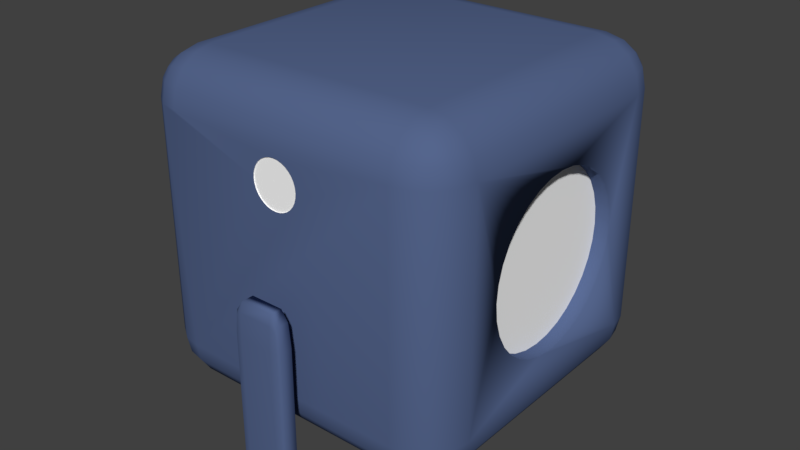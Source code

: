 # Source: Player.blend  (saved by Blender 2.79.0; exported with 4.5.12 LTS)
import bpy
from mathutils import Matrix  # noqa: F401  (used for matrix-valued properties, if any)

bpy.ops.wm.read_factory_settings(use_empty=True)
scene = bpy.context.scene
scene.name = 'Scene'

# ---- collections
col_collection_1 = bpy.data.collections.new('Collection 1'); scene.collection.children.link(col_collection_1)

# ---- materials (node trees are filled in below, after node groups)
mat_eye_material = bpy.data.materials.new('Eye_Material')
mat_eye_material.alpha_threshold = 0.0
mat_eye_material.use_transparent_shadow = False
mat_eye_material.diffuse_color = (1.0, 1.0, 1.0, 1.0)
mat_eye_material.roughness = 0.5
mat_body_material = bpy.data.materials.new('Body_Material')
mat_body_material.alpha_threshold = 0.0
mat_body_material.use_transparent_shadow = False
mat_body_material.diffuse_color = (0.09119, 0.132, 0.2668, 1.0)
mat_body_material.roughness = 0.5
mat_propulsor_material = bpy.data.materials.new('Propulsor_Material')
mat_propulsor_material.alpha_threshold = 0.0
mat_propulsor_material.use_transparent_shadow = False
mat_propulsor_material.diffuse_color = (0.05222, 0.05222, 0.05222, 1.0)
mat_propulsor_material.roughness = 0.5
mat_body_material_002 = bpy.data.materials.new('Body_Material.002')
mat_body_material_002.alpha_threshold = 0.0
mat_body_material_002.use_transparent_shadow = False
mat_body_material_002.diffuse_color = (0.09119, 0.132, 0.2668, 1.0)
mat_body_material_002.roughness = 0.5
mat_body_material_001 = bpy.data.materials.new('Body_Material.001')
mat_body_material_001.alpha_threshold = 0.0
mat_body_material_001.use_transparent_shadow = False
mat_body_material_001.diffuse_color = (0.09119, 0.132, 0.2668, 1.0)
mat_body_material_001.roughness = 0.5

# ---- material node trees

# ---- world
world_world = bpy.data.worlds.new('World'); scene.world = world_world
world_world.color = (0.05088, 0.05088, 0.05088)
world_world.use_sun_shadow = False
world_world.sun_shadow_jitter_overblur = 0.0
world_world.cycles.sampling_method = 'MANUAL'

# ---- meshes
me_body_005 = bpy.data.meshes.new('Body.005')
me_body_005.from_pydata([(-2.653e-09, 0.0, 0.1427), (-0.02784, 0.0, 0.14), (-0.05462, 0.0, 0.1319), (-0.07929, 0.0, 0.1187), (-0.1009, 0.0, 0.1009), (-0.1187, 0.0, 0.07929), (-0.1319, 0.0, 0.05462), (-0.14, 0.0, 0.02784), (-0.1427, 0.0, 0.0), (-0.14, 0.0, -0.02784), (-0.1319, 0.0, -0.05462), (-0.1187, 0.0, -0.07929), (-0.1009, 0.0, -0.1009), (-0.07929, 0.0, -0.1187), (-0.05462, 0.0, -0.1319), (-0.02784, 0.0, -0.14), (4.385e-08, 0.0, -0.1427), (0.02784, 0.0, -0.14), (0.05462, 0.0, -0.1319), (0.07929, 0.0, -0.1187), (0.1009, 0.0, -0.1009), (0.1187, 0.0, -0.07929), (0.1319, 0.0, -0.05462), (0.14, 0.0, -0.02784), (0.1427, 0.0, 1.192e-07), (0.14, 0.0, 0.02784), (0.1319, 0.0, 0.05462), (0.1187, 0.0, 0.07929), (0.1009, 0.0, 0.1009), (0.07929, 0.0, 0.1187), (0.05462, 0.0, 0.1319), (0.02784, 0.0, 0.14)], [], [(1, 2, 3, 4, 5, 6, 7, 8, 9, 10, 11, 12, 13, 14, 15, 16, 17, 18, 19, 20, 21, 22, 23, 24, 25, 26, 27, 28, 29, 30, 31, 0)])
_uv = me_body_005.uv_layers.new(name='UVMap')
_uv.uv.foreach_set('vector', [0.0, 0.0, 0.0, 0.0, 0.0, 0.0, 0.0, 0.0, 0.0, 0.0, 0.0, 0.0, 0.0, 0.0, 0.0, 0.0, 0.0, 0.0, 0.0, 0.0, 0.0, 0.0, 0.0, 0.0, 0.0, 0.0, 0.0, 0.0, 0.0, 0.0, 0.0, 0.0, 0.0, 0.0, 0.0, 0.0, 0.0, 0.0, 0.0, 0.0, 0.0, 0.0, 0.0, 0.0, 0.0, 0.0, 0.0, 0.0, 0.0, 0.0, 0.0, 0.0, 0.0, 0.0, 0.0, 0.0, 0.0, 0.0, 0.0, 0.0, 0.0, 0.0, 0.0, 0.0])
me_body_005.materials.append(mat_eye_material)
me_body_005.use_remesh_preserve_volume = False
me_body_005.use_remesh_preserve_attributes = False
me_body_005.use_mirror_vertex_groups = False
me_body_005.update()
me_body = bpy.data.meshes.new('Body')
me_body.from_pydata([(0.9138, 0.5261, -3.972e-08), (0.9138, 0.516, -0.1026), (0.9138, 0.486, -0.2013), (0.9138, 0.4374, -0.2923), (0.9138, 0.372, -0.372), (0.9138, 0.2923, -0.4374), (0.9138, 0.2013, -0.486), (0.9138, 0.1026, -0.516), (0.9138, 3.972e-08, -0.5261), (0.9138, -0.1026, -0.516), (0.9138, -0.2013, -0.486), (0.9138, -0.2923, -0.4374), (0.9138, -0.372, -0.372), (0.9138, -0.4374, -0.2923), (0.9138, -0.486, -0.2013), (0.9138, -0.516, -0.1026), (0.9138, -0.5261, 1.317e-07), (0.9138, -0.516, 0.1026), (0.9138, -0.486, 0.2013), (0.9138, -0.4374, 0.2923), (0.9138, -0.372, 0.372), (0.9138, -0.2923, 0.4374), (0.9138, -0.2013, 0.486), (0.9138, -0.1026, 0.516), (0.9138, 5.08e-07, 0.5261), (0.9138, 0.1026, 0.516), (0.9138, 0.2013, 0.486), (0.9138, 0.2923, 0.4374), (0.9138, 0.372, 0.372), (0.9138, 0.4374, 0.2923), (0.9138, 0.486, 0.2013), (0.9138, 0.516, 0.1026), (-0.715, -0.715, -1.0), (-0.715, -1.0, -0.715), (-1.109, -0.597, -0.597), (-0.715, -0.8241, -0.9783), (-0.715, -0.9165, -0.9165), (-0.8241, -0.715, -0.9783), (-0.8268, -0.8268, -0.9521), (-0.8211, -0.902, -0.902), (-0.8795, -0.8795, -0.8795), (-0.8241, -0.9783, -0.715), (-0.9165, -0.9165, -0.715), (-0.715, -0.9783, -0.8241), (-0.8268, -0.9521, -0.8268), (-0.902, -0.902, -0.8211), (-0.9783, -0.715, -0.8241), (-0.9165, -0.715, -0.9165), (-0.9783, -0.8241, -0.715), (-0.9521, -0.8268, -0.8268), (-0.902, -0.8211, -0.902), (-0.715, -1.0, 0.715), (-0.715, -0.715, 1.0), (-1.109, -0.597, 0.597), (-0.715, -0.9783, 0.8241), (-0.715, -0.9165, 0.9165), (-0.8241, -0.9783, 0.715), (-0.8268, -0.9521, 0.8268), (-0.8211, -0.902, 0.902), (-0.8795, -0.8795, 0.8795), (-0.8241, -0.715, 0.9783), (-0.9165, -0.715, 0.9165), (-0.715, -0.8241, 0.9783), (-0.8268, -0.8268, 0.9521), (-0.902, -0.8211, 0.902), (-0.9783, -0.8241, 0.715), (-0.9165, -0.9165, 0.715), (-0.9783, -0.715, 0.8241), (-0.9521, -0.8268, 0.8268), (-0.902, -0.902, 0.8211), (-0.715, 0.715, -1.0), (-1.109, 0.597, -0.597), (-0.715, 1.0, -0.715), (-0.8241, 0.715, -0.9783), (-0.9165, 0.715, -0.9165), (-0.715, 0.8241, -0.9783), (-0.8268, 0.8268, -0.9521), (-0.902, 0.8211, -0.902), (-0.8795, 0.8795, -0.8795), (-0.9783, 0.8241, -0.715), (-0.9165, 0.9165, -0.715), (-0.9783, 0.715, -0.8241), (-0.9521, 0.8268, -0.8268), (-0.902, 0.902, -0.8211), (-0.715, 0.9783, -0.8241), (-0.715, 0.9165, -0.9165), (-0.8241, 0.9783, -0.715), (-0.8268, 0.9521, -0.8268), (-0.8211, 0.902, -0.902), (-0.715, 0.715, 1.0), (-0.715, 1.0, 0.715), (-1.109, 0.597, 0.597), (-0.715, 0.8241, 0.9783), (-0.715, 0.9165, 0.9165), (-0.8241, 0.715, 0.9783), (-0.8268, 0.8268, 0.9521), (-0.8211, 0.902, 0.902), (-0.8795, 0.8795, 0.8795), (-0.8241, 0.9783, 0.715), (-0.9165, 0.9165, 0.715), (-0.715, 0.9783, 0.8241), (-0.8268, 0.9521, 0.8268), (-0.902, 0.902, 0.8211), (-0.9783, 0.715, 0.8241), (-0.9165, 0.715, 0.9165), (-0.9783, 0.8241, 0.715), (-0.9521, 0.8268, 0.8268), (-0.902, 0.8211, 0.902), (0.715, -0.715, -1.0), (1.0, -0.715, -0.715), (0.715, -1.0, -0.715), (0.8241, -0.715, -0.9783), (0.9165, -0.715, -0.9165), (0.715, -0.8241, -0.9783), (0.8268, -0.8268, -0.9521), (0.902, -0.8211, -0.902), (0.8795, -0.8795, -0.8795), (0.9783, -0.8241, -0.715), (0.9165, -0.9165, -0.715), (0.9783, -0.715, -0.8241), (0.9521, -0.8268, -0.8268), (0.902, -0.902, -0.8211), (0.715, -0.9783, -0.8241), (0.715, -0.9165, -0.9165), (0.8241, -0.9783, -0.715), (0.8268, -0.9521, -0.8268), (0.8211, -0.902, -0.902), (0.715, -0.715, 1.0), (0.715, -1.0, 0.715), (1.0, -0.715, 0.715), (0.715, -0.8241, 0.9783), (0.715, -0.9165, 0.9165), (0.8241, -0.715, 0.9783), (0.8268, -0.8268, 0.9521), (0.8211, -0.902, 0.902), (0.8795, -0.8795, 0.8795), (0.8241, -0.9783, 0.715), (0.9165, -0.9165, 0.715), (0.715, -0.9783, 0.8241), (0.8268, -0.9521, 0.8268), (0.902, -0.902, 0.8211), (0.9783, -0.715, 0.8241), (0.9165, -0.715, 0.9165), (0.9783, -0.8241, 0.715), (0.9521, -0.8268, 0.8268), (0.902, -0.8211, 0.902), (0.715, 0.715, -1.0), (0.715, 1.0, -0.715), (1.0, 0.715, -0.715), (0.715, 0.8241, -0.9783), (0.715, 0.9165, -0.9165), (0.8241, 0.715, -0.9783), (0.8268, 0.8268, -0.9521), (0.8211, 0.902, -0.902), (0.8795, 0.8795, -0.8795), (0.8241, 0.9783, -0.715), (0.9165, 0.9165, -0.715), (0.715, 0.9783, -0.8241), (0.8268, 0.9521, -0.8268), (0.902, 0.902, -0.8211), (0.9783, 0.715, -0.8241), (0.9165, 0.715, -0.9165), (0.9783, 0.8241, -0.715), (0.9521, 0.8268, -0.8268), (0.902, 0.8211, -0.902), (0.715, 0.715, 1.0), (1.0, 0.715, 0.715), (0.715, 1.0, 0.715), (0.8241, 0.715, 0.9783), (0.9165, 0.715, 0.9165), (0.715, 0.8241, 0.9783), (0.8268, 0.8268, 0.9521), (0.902, 0.8211, 0.902), (0.8795, 0.8795, 0.8795), (0.9783, 0.8241, 0.715), (0.9165, 0.9165, 0.715), (0.9783, 0.715, 0.8241), (0.9521, 0.8268, 0.8268), (0.902, 0.902, 0.8211), (0.715, 0.9783, 0.8241), (0.715, 0.9165, 0.9165), (0.8241, 0.9783, 0.715), (0.8268, 0.9521, 0.8268), (0.8211, 0.902, 0.902), (1.0, 0.1026, 0.516), (1.0, 5.08e-07, 0.5261), (1.0, -0.1026, 0.516), (1.0, -0.2013, 0.486), (1.0, 0.2013, 0.486), (1.0, 0.2923, 0.4374), (1.0, -0.2923, 0.4374), (1.0, 0.5261, -3.321e-08), (1.0, 0.516, 0.1026), (1.0, 0.486, 0.2013), (1.0, -0.516, -0.1026), (1.0, -0.486, -0.2013), (1.0, -0.486, 0.2013), (1.0, -0.4374, 0.2923), (1.0, -0.372, 0.372), (1.0, 0.4374, -0.2923), (1.0, 0.372, -0.372), (1.0, -0.516, 0.1026), (1.0, -0.372, -0.372), (1.0, 0.486, -0.2013), (1.0, 0.516, -0.1026), (1.0, 0.4374, 0.2923), (1.0, 0.372, 0.372), (1.0, -0.5261, 1.382e-07), (1.0, -0.4374, -0.2923), (1.0, 0.1026, -0.516), (1.0, 3.972e-08, -0.5261), (1.0, 0.2923, -0.4374), (1.0, -0.1026, -0.516), (1.0, -0.2013, -0.486), (1.0, -0.2923, -0.4374), (1.0, 0.2013, -0.486), (-0.3582, 0.3582, -1.122), (-0.3582, -0.3582, -1.122), (0.3582, 0.3582, -1.122), (0.3582, -0.3582, -1.122), (-7.792e-08, -1.0, 0.647), (0.02799, -1.0, 0.6442), (-0.02799, -1.0, 0.6442), (0.0549, -1.0, 0.636), (-0.0549, -1.0, 0.636), (-0.0797, -1.0, 0.6228), (-0.1014, -1.0, 0.605), (-0.1193, -1.0, 0.5832), (-0.1325, -1.0, 0.5584), (-0.1407, -1.0, 0.5315), (-0.1435, -1.0, 0.5035), (-0.1407, -1.0, 0.4755), (-0.1325, -1.0, 0.4486), (-0.1193, -1.0, 0.4238), (-0.1014, -1.0, 0.4021), (-0.0797, -1.0, 0.3842), (0.02799, -1.0, 0.3628), (-3.118e-08, -1.0, 0.3601), (-0.02799, -1.0, 0.3628), (-0.0549, -1.0, 0.371), (0.0797, -1.0, 0.6228), (0.0797, -1.0, 0.3842), (0.0549, -1.0, 0.371), (0.1014, -1.0, 0.605), (0.1193, -1.0, 0.5832), (0.1193, -1.0, 0.4238), (0.1014, -1.0, 0.4021), (0.1325, -1.0, 0.5584), (0.1407, -1.0, 0.5315), (0.1407, -1.0, 0.4755), (0.1325, -1.0, 0.4486), (0.1435, -1.0, 0.5035), (0.1427, 1.0, 0.5038), (0.14, 1.0, 0.5316), (0.14, 1.0, 0.4759), (0.1318, 1.0, 0.4492), (0.1187, 1.0, 0.4245), (0.1009, 1.0, 0.4029), (0.07928, 1.0, 0.3851), (0.05461, 1.0, 0.3719), (0.02784, 1.0, 0.3638), (3.892e-09, 1.0, 0.3611), (-0.07928, 1.0, 0.3851), (-0.05461, 1.0, 0.3719), (-0.02784, 1.0, 0.3638), (-0.1009, 1.0, 0.4029), (-0.1187, 1.0, 0.4245), (-0.1318, 1.0, 0.4492), (-0.1427, 1.0, 0.5038), (-0.14, 1.0, 0.5316), (-0.14, 1.0, 0.4759), (0.1318, 1.0, 0.5584), (0.1187, 1.0, 0.5831), (-0.1318, 1.0, 0.5584), (-0.1187, 1.0, 0.5831), (0.1009, 1.0, 0.6047), (0.07928, 1.0, 0.6224), (-0.1009, 1.0, 0.6047), (-0.07928, 1.0, 0.6224), (0.05461, 1.0, 0.6356), (-0.05461, 1.0, 0.6356), (-0.02784, 1.0, 0.6437), (0.02784, 1.0, 0.6437), (-4.261e-08, 1.0, 0.6465)], [], [(72, 90, 268, 270, 267, 266, 265, 262, 263, 264, 261, 260, 259, 258, 257, 256, 255, 254, 252, 167, 147), (0, 1, 204, 191), (1, 2, 203, 204), (2, 3, 199, 203), (3, 4, 200, 199), (4, 5, 211, 200), (5, 6, 215, 211), (6, 7, 209, 215), (7, 8, 210, 209), (8, 9, 212, 210), (9, 10, 213, 212), (10, 11, 214, 213), (11, 12, 202, 214), (12, 13, 208, 202), (13, 14, 195, 208), (14, 15, 194, 195), (15, 16, 207, 194), (16, 17, 201, 207), (17, 18, 196, 201), (18, 19, 197, 196), (19, 20, 198, 197), (20, 21, 190, 198), (21, 22, 187, 190), (22, 23, 186, 187), (23, 24, 185, 186), (24, 25, 184, 185), (25, 26, 188, 184), (26, 27, 189, 188), (27, 28, 206, 189), (28, 29, 205, 206), (29, 30, 193, 205), (30, 31, 192, 193), (31, 0, 191, 192), (148, 191, 204, 203, 199, 200, 211, 215, 209, 210, 212, 213, 214, 202, 208, 195, 194, 207, 129, 109), (165, 89, 52, 127), (34, 53, 91, 71), (32, 35, 38, 37), (35, 36, 39, 38), (37, 38, 50, 47), (38, 39, 40, 50), (33, 41, 44, 43), (41, 42, 45, 44), (43, 44, 39, 36), (44, 45, 40, 39), (34, 46, 49, 48), (46, 47, 50, 49), (48, 49, 45, 42), (49, 50, 40, 45), (51, 54, 57, 56), (54, 55, 58, 57), (56, 57, 69, 66), (57, 58, 59, 69), (52, 60, 63, 62), (60, 61, 64, 63), (62, 63, 58, 55), (63, 64, 59, 58), (53, 65, 68, 67), (65, 66, 69, 68), (67, 68, 64, 61), (68, 69, 59, 64), (70, 73, 76, 75), (73, 74, 77, 76), (75, 76, 88, 85), (76, 77, 78, 88), (71, 79, 82, 81), (79, 80, 83, 82), (81, 82, 77, 74), (82, 83, 78, 77), (72, 84, 87, 86), (84, 85, 88, 87), (86, 87, 83, 80), (87, 88, 78, 83), (89, 92, 95, 94), (92, 93, 96, 95), (94, 95, 107, 104), (95, 96, 97, 107), (90, 98, 101, 100), (98, 99, 102, 101), (100, 101, 96, 93), (101, 102, 97, 96), (91, 103, 106, 105), (103, 104, 107, 106), (105, 106, 102, 99), (106, 107, 97, 102), (108, 111, 114, 113), (111, 112, 115, 114), (113, 114, 126, 123), (114, 115, 116, 126), (109, 117, 120, 119), (117, 118, 121, 120), (119, 120, 115, 112), (120, 121, 116, 115), (110, 122, 125, 124), (122, 123, 126, 125), (124, 125, 121, 118), (125, 126, 116, 121), (127, 130, 133, 132), (130, 131, 134, 133), (132, 133, 145, 142), (133, 134, 135, 145), (128, 136, 139, 138), (136, 137, 140, 139), (138, 139, 134, 131), (139, 140, 135, 134), (129, 141, 144, 143), (141, 142, 145, 144), (143, 144, 140, 137), (144, 145, 135, 140), (146, 149, 152, 151), (149, 150, 153, 152), (151, 152, 164, 161), (152, 153, 154, 164), (147, 155, 158, 157), (155, 156, 159, 158), (157, 158, 153, 150), (158, 159, 154, 153), (148, 160, 163, 162), (160, 161, 164, 163), (162, 163, 159, 156), (163, 164, 154, 159), (165, 168, 171, 170), (168, 169, 172, 171), (170, 171, 183, 180), (171, 172, 173, 183), (166, 174, 177, 176), (174, 175, 178, 177), (176, 177, 172, 169), (177, 178, 173, 172), (167, 179, 182, 181), (179, 180, 183, 182), (181, 182, 178, 175), (182, 183, 173, 178), (70, 32, 37, 73), (73, 37, 47, 74), (74, 47, 46, 81), (81, 46, 34, 71), (41, 56, 66, 42), (42, 66, 65, 48), (48, 65, 53, 34), (52, 89, 94, 60), (60, 94, 104, 61), (61, 104, 103, 67), (67, 103, 91, 53), (90, 72, 86, 98), (98, 86, 80, 99), (99, 80, 79, 105), (105, 79, 71, 91), (146, 70, 75, 149), (149, 75, 85, 150), (150, 85, 84, 157), (157, 84, 72, 147), (89, 165, 170, 92), (92, 170, 180, 93), (93, 180, 179, 100), (100, 179, 167, 90), (166, 148, 162, 174), (174, 162, 156, 175), (175, 156, 155, 181), (181, 155, 147, 167), (108, 146, 151, 111), (111, 151, 161, 112), (112, 161, 160, 119), (119, 160, 148, 109), (165, 127, 132, 168), (168, 132, 142, 169), (169, 142, 141, 176), (176, 141, 129, 166), (128, 110, 124, 136), (136, 124, 118, 137), (137, 118, 117, 143), (143, 117, 109, 129), (32, 108, 113, 35), (35, 113, 123, 36), (36, 123, 122, 43), (43, 122, 110, 33), (127, 52, 62, 130), (130, 62, 55, 131), (131, 55, 54, 138), (138, 54, 51, 128), (108, 32, 217, 219), (129, 207, 201, 196, 197, 198, 190, 187, 186, 185, 184, 188, 189, 206, 205, 193, 192, 191, 148, 166), (146, 108, 219, 218), (32, 70, 216, 217), (70, 146, 218, 216), (51, 230, 229, 228, 227, 226, 225, 224, 222, 220, 221, 223, 240, 243, 244, 247, 248, 251, 128), (51, 56, 41, 33, 110, 128, 251, 249, 250, 245, 246, 241, 242, 236, 237, 238, 239, 235, 234, 233, 232, 231, 230), (167, 252, 253, 271, 272, 275, 276, 279, 282, 283, 281, 280, 278, 277, 274, 273, 269, 268, 90)])
me_body.polygons.foreach_set('use_smooth', [True] * 187)
_uv = me_body.uv_layers.new(name='UVMap')
_uv.uv.foreach_set('vector', [0.2973, 0.2967, 0.03672, 0.2967, 0.07521, 0.1926, 0.08029, 0.1921, 0.08517, 0.1906, 0.08966, 0.1882, 0.0936, 0.185, 0.09684, 0.1811, 0.09924, 0.1766, 0.1007, 0.1717, 0.1012, 0.1667, 0.1007, 0.1616, 0.09924, 0.1567, 0.09684, 0.1522, 0.0936, 0.1483, 0.08966, 0.1451, 0.08517, 0.1427, 0.08029, 0.1412, 0.07521, 0.1407, 0.03672, 0.03665, 0.2973, 0.03665, 0.6995, 0.401, 0.6995, 0.4196, 0.6838, 0.4196, 0.6838, 0.401, 0.6995, 0.4196, 0.6995, 0.4376, 0.6838, 0.4376, 0.6838, 0.4196, 0.6995, 0.4376, 0.6995, 0.4541, 0.6838, 0.4541, 0.6838, 0.4376, 0.6995, 0.4541, 0.6995, 0.4686, 0.6838, 0.4686, 0.6838, 0.4541, 0.6838, 0.4686, 0.6838, 0.4831, 0.6681, 0.4831, 0.6681, 0.4686, 0.6838, 0.4831, 0.6838, 0.4997, 0.6681, 0.4997, 0.6681, 0.4831, 0.6838, 0.4997, 0.6838, 0.5176, 0.6681, 0.5176, 0.6681, 0.4997, 0.6838, 0.5176, 0.6838, 0.5363, 0.6681, 0.5363, 0.6681, 0.5176, 0.6838, 0.5363, 0.6838, 0.5549, 0.6681, 0.5549, 0.6681, 0.5363, 0.6838, 0.5549, 0.6838, 0.5729, 0.6681, 0.5729, 0.6681, 0.5549, 0.6838, 0.5729, 0.6838, 0.5894, 0.6681, 0.5894, 0.6681, 0.5729, 0.6838, 0.5894, 0.6838, 0.6039, 0.6681, 0.6039, 0.6681, 0.5894, 0.6838, 0.3333, 0.6838, 0.3478, 0.6681, 0.3478, 0.6681, 0.3333, 0.6838, 0.3478, 0.6838, 0.3644, 0.6681, 0.3644, 0.6681, 0.3478, 0.6838, 0.3644, 0.6838, 0.3823, 0.6681, 0.3823, 0.6681, 0.3644, 0.6838, 0.3823, 0.6838, 0.401, 0.6681, 0.401, 0.6681, 0.3823, 0.6838, 0.401, 0.6838, 0.4196, 0.6681, 0.4196, 0.6681, 0.401, 0.6838, 0.4196, 0.6838, 0.4376, 0.6681, 0.4376, 0.6681, 0.4196, 0.6838, 0.4376, 0.6838, 0.4541, 0.6681, 0.4541, 0.6681, 0.4376, 0.6838, 0.4541, 0.6838, 0.4686, 0.6681, 0.4686, 0.6681, 0.4541, 0.6995, 0.4686, 0.6995, 0.4844, 0.6838, 0.4844, 0.6838, 0.4686, 0.6995, 0.4844, 0.6995, 0.5018, 0.6838, 0.5018, 0.6838, 0.4844, 0.6995, 0.5018, 0.6995, 0.5202, 0.6838, 0.5202, 0.6838, 0.5018, 0.6995, 0.5202, 0.6995, 0.539, 0.6838, 0.539, 0.6838, 0.5202, 0.6995, 0.539, 0.6995, 0.5573, 0.6838, 0.5573, 0.6838, 0.539, 0.6995, 0.5573, 0.6995, 0.5746, 0.6838, 0.5746, 0.6838, 0.5573, 0.6995, 0.5746, 0.6995, 0.59, 0.6838, 0.59, 0.6838, 0.5746, 0.6995, 0.59, 0.6995, 0.6031, 0.6838, 0.6031, 0.6838, 0.59, 0.6995, 0.3333, 0.6995, 0.3478, 0.6838, 0.3478, 0.6838, 0.3333, 0.6995, 0.3478, 0.6995, 0.3644, 0.6838, 0.3644, 0.6838, 0.3478, 0.6995, 0.3644, 0.6995, 0.3823, 0.6838, 0.3823, 0.6838, 0.3644, 0.6995, 0.3823, 0.6995, 0.401, 0.6838, 0.401, 0.6838, 0.3823, 0.6314, 0.03665, 0.5969, 0.1667, 0.5951, 0.148, 0.5896, 0.1301, 0.5808, 0.1135, 0.5689, 0.09902, 0.5543, 0.08712, 0.5377, 0.07828, 0.5198, 0.07284, 0.5011, 0.071, 0.4824, 0.07284, 0.4644, 0.07828, 0.4478, 0.08712, 0.4333, 0.09902, 0.4213, 0.1135, 0.4125, 0.1301, 0.407, 0.148, 0.4052, 0.1667, 0.3708, 0.2967, 0.3708, 0.03665, 0.3708, 0.63, 0.3708, 0.37, 0.6314, 0.37, 0.6314, 0.63, 0.2758, 0.3914, 0.2758, 0.6086, 0.05823, 0.6086, 0.05823, 0.3914, 0.9652, 0.2967, 0.9845, 0.2967, 0.9845, 0.317, 0.9648, 0.3165, 0.9845, 0.2967, 1.0, 0.2967, 0.9971, 0.316, 0.9845, 0.317, 0.9648, 0.3165, 0.9845, 0.317, 0.9824, 0.3307, 0.9635, 0.3333, 0.9845, 0.317, 0.9971, 0.316, 0.9925, 0.3266, 0.9824, 0.3307, 0.2973, 0.7033, 0.2973, 0.6835, 0.3177, 0.683, 0.3172, 0.7033, 0.2973, 0.6835, 0.2973, 0.6667, 0.3167, 0.6693, 0.3177, 0.683, 0.3172, 0.7033, 0.3177, 0.683, 0.3314, 0.684, 0.334, 0.7033, 0.3177, 0.683, 0.3167, 0.6693, 0.3273, 0.6734, 0.3314, 0.684, 0.2758, 0.3914, 0.2973, 0.3501, 0.3177, 0.3496, 0.3172, 0.37, 0.2973, 0.3501, 0.2973, 0.3333, 0.3167, 0.336, 0.3177, 0.3496, 0.3172, 0.37, 0.3177, 0.3496, 0.3314, 0.3507, 0.334, 0.37, 0.3177, 0.3496, 0.3167, 0.336, 0.3273, 0.3401, 0.3314, 0.3507, 0.03672, 0.7033, 0.01685, 0.7033, 0.01635, 0.683, 0.03672, 0.6835, 0.01685, 0.7033, 0.0, 0.7033, 0.002641, 0.684, 0.01635, 0.683, 0.03672, 0.6835, 0.01635, 0.683, 0.01738, 0.6693, 0.03672, 0.6667, 0.01635, 0.683, 0.002641, 0.684, 0.006739, 0.6734, 0.01738, 0.6693, 0.6314, 0.37, 0.6314, 0.3501, 0.6517, 0.3496, 0.6512, 0.37, 0.6314, 0.3501, 0.6314, 0.3333, 0.6507, 0.336, 0.6517, 0.3496, 0.6512, 0.37, 0.6517, 0.3496, 0.6654, 0.3507, 0.6681, 0.37, 0.6517, 0.3496, 0.6507, 0.336, 0.6613, 0.3401, 0.6654, 0.3507, 0.2758, 0.6086, 0.3172, 0.63, 0.3177, 0.6504, 0.2973, 0.6499, 0.3172, 0.63, 0.334, 0.63, 0.3314, 0.6493, 0.3177, 0.6504, 0.2973, 0.6499, 0.3177, 0.6504, 0.3167, 0.664, 0.2973, 0.6667, 0.3177, 0.6504, 0.3314, 0.6493, 0.3273, 0.6599, 0.3167, 0.664, 0.7063, 0.2967, 0.7058, 0.3165, 0.6851, 0.317, 0.6861, 0.2967, 0.7058, 0.3165, 0.7046, 0.3333, 0.6851, 0.3307, 0.6851, 0.317, 0.6861, 0.2967, 0.6851, 0.317, 0.6704, 0.316, 0.6681, 0.2967, 0.6851, 0.317, 0.6851, 0.3307, 0.674, 0.3266, 0.6704, 0.316, 0.05823, 0.3914, 0.01685, 0.37, 0.01635, 0.3496, 0.03672, 0.3501, 0.01685, 0.37, 0.0, 0.37, 0.002641, 0.3507, 0.01635, 0.3496, 0.03672, 0.3501, 0.01635, 0.3496, 0.01738, 0.336, 0.03672, 0.3333, 0.01635, 0.3496, 0.002641, 0.3507, 0.006739, 0.3401, 0.01738, 0.336, 0.2973, 0.2967, 0.3172, 0.2967, 0.3177, 0.317, 0.2973, 0.3165, 0.3172, 0.2967, 0.334, 0.2967, 0.3314, 0.316, 0.3177, 0.317, 0.2973, 0.3165, 0.3177, 0.317, 0.3167, 0.3307, 0.2973, 0.3333, 0.3177, 0.317, 0.3314, 0.316, 0.3273, 0.3266, 0.3167, 0.3307, 0.3708, 0.37, 0.3509, 0.37, 0.3504, 0.3496, 0.3708, 0.3501, 0.3509, 0.37, 0.334, 0.37, 0.3367, 0.3507, 0.3504, 0.3496, 0.3708, 0.3501, 0.3504, 0.3496, 0.3514, 0.336, 0.3708, 0.3333, 0.3504, 0.3496, 0.3367, 0.3507, 0.3408, 0.3401, 0.3514, 0.336, 0.03672, 0.2967, 0.03672, 0.3165, 0.01635, 0.317, 0.01685, 0.2967, 0.03672, 0.3165, 0.03672, 0.3333, 0.01738, 0.3307, 0.01635, 0.317, 0.01685, 0.2967, 0.01635, 0.317, 0.002641, 0.316, 2.172e-08, 0.2967, 0.01635, 0.317, 0.01738, 0.3307, 0.006739, 0.3266, 0.002641, 0.316, 0.05823, 0.6086, 0.03672, 0.6499, 0.01635, 0.6504, 0.01685, 0.63, 0.03672, 0.6499, 0.03672, 0.6667, 0.01738, 0.664, 0.01635, 0.6504, 0.01685, 0.63, 0.01635, 0.6504, 0.002641, 0.6493, 2.172e-08, 0.63, 0.01635, 0.6504, 0.01738, 0.664, 0.006739, 0.6599, 0.002641, 0.6493, 0.9652, 0.03665, 0.9648, 0.01681, 0.9845, 0.01632, 0.9845, 0.03665, 0.9648, 0.01681, 0.9635, 0.0, 0.9824, 0.002635, 0.9845, 0.01632, 0.9845, 0.03665, 0.9845, 0.01632, 0.9971, 0.01735, 1.0, 0.03665, 0.9845, 0.01632, 0.9824, 0.002635, 0.9925, 0.006725, 0.9971, 0.01735, 0.3708, 0.03665, 0.3509, 0.03665, 0.3504, 0.01632, 0.3708, 0.01681, 0.3509, 0.03665, 0.334, 0.03665, 0.3367, 0.01735, 0.3504, 0.01632, 0.3708, 0.01681, 0.3504, 0.01632, 0.3514, 0.002635, 0.3708, 0.0, 0.3504, 0.01632, 0.3367, 0.01735, 0.3408, 0.006725, 0.3514, 0.002635, 0.2973, 0.9634, 0.3172, 0.9634, 0.3177, 0.9837, 0.2973, 0.9832, 0.3172, 0.9634, 0.334, 0.9634, 0.3314, 0.9827, 0.3177, 0.9837, 0.2973, 0.9832, 0.3177, 0.9837, 0.3167, 0.9974, 0.2973, 1.0, 0.3177, 0.9837, 0.3314, 0.9827, 0.3273, 0.9933, 0.3167, 0.9974, 0.6314, 0.63, 0.6512, 0.63, 0.6517, 0.6504, 0.6314, 0.6499, 0.6512, 0.63, 0.6681, 0.63, 0.6654, 0.6493, 0.6517, 0.6504, 0.6314, 0.6499, 0.6517, 0.6504, 0.6507, 0.664, 0.6314, 0.6667, 0.6517, 0.6504, 0.6654, 0.6493, 0.6613, 0.6599, 0.6507, 0.664, 0.03672, 0.9634, 0.03672, 0.9832, 0.01635, 0.9837, 0.01685, 0.9634, 0.03672, 0.9832, 0.03672, 1.0, 0.01738, 0.9974, 0.01635, 0.9837, 0.01685, 0.9634, 0.01635, 0.9837, 0.002641, 0.9827, 2.172e-08, 0.9634, 0.01635, 0.9837, 0.01738, 0.9974, 0.006739, 0.9933, 0.002641, 0.9827, 0.3708, 0.2967, 0.3708, 0.3165, 0.3504, 0.317, 0.3509, 0.2967, 0.3708, 0.3165, 0.3708, 0.3333, 0.3514, 0.3307, 0.3504, 0.317, 0.3509, 0.2967, 0.3504, 0.317, 0.3367, 0.316, 0.334, 0.2967, 0.3504, 0.317, 0.3514, 0.3307, 0.3408, 0.3266, 0.3367, 0.316, 0.7063, 0.03665, 0.6861, 0.03665, 0.6851, 0.01632, 0.7058, 0.01681, 0.6861, 0.03665, 0.6681, 0.03665, 0.6704, 0.01735, 0.6851, 0.01632, 0.7058, 0.01681, 0.6851, 0.01632, 0.6851, 0.002635, 0.7046, 2.168e-08, 0.6851, 0.01632, 0.6704, 0.01735, 0.674, 0.006725, 0.6851, 0.002635, 0.2973, 0.03665, 0.2973, 0.01681, 0.3177, 0.01632, 0.3172, 0.03665, 0.2973, 0.01681, 0.2973, 0.0, 0.3167, 0.002635, 0.3177, 0.01632, 0.3172, 0.03665, 0.3177, 0.01632, 0.3314, 0.01735, 0.334, 0.03665, 0.3177, 0.01632, 0.3167, 0.002635, 0.3273, 0.006725, 0.3314, 0.01735, 0.6314, 0.03665, 0.6314, 0.01681, 0.6517, 0.01632, 0.6512, 0.03665, 0.6314, 0.01681, 0.6314, 0.0, 0.6507, 0.002635, 0.6517, 0.01632, 0.6512, 0.03665, 0.6517, 0.01632, 0.6654, 0.01735, 0.6681, 0.03665, 0.6517, 0.01632, 0.6507, 0.002635, 0.6613, 0.006725, 0.6654, 0.01735, 0.3708, 0.63, 0.3708, 0.6499, 0.3504, 0.6504, 0.3509, 0.63, 0.3708, 0.6499, 0.3708, 0.6667, 0.3514, 0.664, 0.3504, 0.6504, 0.3509, 0.63, 0.3504, 0.6504, 0.3367, 0.6493, 0.334, 0.63, 0.3504, 0.6504, 0.3514, 0.664, 0.3408, 0.6599, 0.3367, 0.6493, 0.6314, 0.2967, 0.6512, 0.2967, 0.6517, 0.317, 0.6314, 0.3165, 0.6512, 0.2967, 0.6681, 0.2967, 0.6654, 0.316, 0.6517, 0.317, 0.6314, 0.3165, 0.6517, 0.317, 0.6507, 0.3307, 0.6314, 0.3333, 0.6517, 0.317, 0.6654, 0.316, 0.6613, 0.3266, 0.6507, 0.3307, 0.03672, 0.03665, 0.01685, 0.03665, 0.01635, 0.01632, 0.03672, 0.01681, 0.01685, 0.03665, 0.0, 0.03665, 0.002641, 0.01735, 0.01635, 0.01632, 0.03672, 0.01681, 0.01635, 0.01632, 0.01738, 0.002636, 0.03672, 4.336e-08, 0.01635, 0.01632, 0.002641, 0.01735, 0.006739, 0.006725, 0.01738, 0.002636, 0.7063, 0.2967, 0.9652, 0.2967, 0.9648, 0.3165, 0.7058, 0.3165, 0.7058, 0.3165, 0.9648, 0.3165, 0.9635, 0.3333, 0.7046, 0.3333, 0.03672, 0.3333, 0.2973, 0.3333, 0.2973, 0.3501, 0.03672, 0.3501, 0.03672, 0.3501, 0.2973, 0.3501, 0.2758, 0.3914, 0.05823, 0.3914, 0.2973, 0.6835, 0.03672, 0.6835, 0.03672, 0.6667, 0.2973, 0.6667, 0.334, 0.37, 0.334, 0.63, 0.3172, 0.63, 0.3172, 0.37, 0.3172, 0.37, 0.3172, 0.63, 0.2758, 0.6086, 0.2758, 0.3914, 0.6314, 0.37, 0.3708, 0.37, 0.3708, 0.3501, 0.6314, 0.3501, 0.6314, 0.3501, 0.3708, 0.3501, 0.3708, 0.3333, 0.6314, 0.3333, 0.2973, 0.6667, 0.03672, 0.6667, 0.03672, 0.6499, 0.2973, 0.6499, 0.2973, 0.6499, 0.03672, 0.6499, 0.05823, 0.6086, 0.2758, 0.6086, 0.03672, 0.2967, 0.2973, 0.2967, 0.2973, 0.3165, 0.03672, 0.3165, 0.03672, 0.3165, 0.2973, 0.3165, 0.2973, 0.3333, 0.03672, 0.3333, 2.172e-08, 0.63, 0.0, 0.37, 0.01685, 0.37, 0.01685, 0.63, 0.01685, 0.63, 0.01685, 0.37, 0.05823, 0.3914, 0.05823, 0.6086, 0.7063, 0.03665, 0.7063, 0.2967, 0.6861, 0.2967, 0.6861, 0.03665, 0.6861, 0.03665, 0.6861, 0.2967, 0.6681, 0.2967, 0.6681, 0.03665, 0.334, 0.03665, 0.334, 0.2967, 0.3172, 0.2967, 0.3172, 0.03665, 0.3172, 0.03665, 0.3172, 0.2967, 0.2973, 0.2967, 0.2973, 0.03665, 0.3708, 0.37, 0.3708, 0.63, 0.3509, 0.63, 0.3509, 0.37, 0.3509, 0.37, 0.3509, 0.63, 0.334, 0.63, 0.334, 0.37, 2.172e-08, 0.2967, 0.0, 0.03665, 0.01685, 0.03665, 0.01685, 0.2967, 0.01685, 0.2967, 0.01685, 0.03665, 0.03672, 0.03665, 0.03672, 0.2967, 0.6314, 0.2967, 0.6314, 0.03665, 0.6512, 0.03665, 0.6512, 0.2967, 0.6512, 0.2967, 0.6512, 0.03665, 0.6681, 0.03665, 0.6681, 0.2967, 0.03672, 4.336e-08, 0.2973, 0.0, 0.2973, 0.01681, 0.03672, 0.01681, 0.03672, 0.01681, 0.2973, 0.01681, 0.2973, 0.03665, 0.03672, 0.03665, 0.9652, 0.03665, 0.7063, 0.03665, 0.7058, 0.01681, 0.9648, 0.01681, 0.9648, 0.01681, 0.7058, 0.01681, 0.7046, 2.168e-08, 0.9635, 0.0, 0.3708, 0.0, 0.6314, 0.0, 0.6314, 0.01681, 0.3708, 0.01681, 0.3708, 0.01681, 0.6314, 0.01681, 0.6314, 0.03665, 0.3708, 0.03665, 0.3708, 0.63, 0.6314, 0.63, 0.6314, 0.6499, 0.3708, 0.6499, 0.3708, 0.6499, 0.6314, 0.6499, 0.6314, 0.6667, 0.3708, 0.6667, 0.6314, 0.3333, 0.3708, 0.3333, 0.3708, 0.3165, 0.6314, 0.3165, 0.6314, 0.3165, 0.3708, 0.3165, 0.3708, 0.2967, 0.6314, 0.2967, 0.03672, 0.9634, 0.2973, 0.9634, 0.2973, 0.9832, 0.03672, 0.9832, 0.03672, 0.9832, 0.2973, 0.9832, 0.2973, 1.0, 0.03672, 1.0, 0.334, 0.2967, 0.334, 0.03665, 0.3509, 0.03665, 0.3509, 0.2967, 0.3509, 0.2967, 0.3509, 0.03665, 0.3708, 0.03665, 0.3708, 0.2967, 0.9652, 0.2967, 0.9652, 0.03665, 0.9845, 0.03665, 0.9845, 0.2967, 0.9845, 0.2967, 0.9845, 0.03665, 1.0, 0.03665, 1.0, 0.2967, 0.334, 0.7033, 0.334, 0.9634, 0.3172, 0.9634, 0.3172, 0.7033, 0.3172, 0.7033, 0.3172, 0.9634, 0.2973, 0.9634, 0.2973, 0.7033, 0.6314, 0.63, 0.6314, 0.37, 0.6512, 0.37, 0.6512, 0.63, 0.6512, 0.63, 0.6512, 0.37, 0.6681, 0.37, 0.6681, 0.63, 2.172e-08, 0.9634, 0.0, 0.7033, 0.01685, 0.7033, 0.01685, 0.9634, 0.01685, 0.9634, 0.01685, 0.7033, 0.03672, 0.7033, 0.03672, 0.9634, 0.9652, 0.03665, 0.9652, 0.2967, 0.9031, 0.2318, 0.9031, 0.1015, 0.3708, 0.2967, 0.4052, 0.1667, 0.407, 0.1853, 0.4125, 0.2033, 0.4213, 0.2198, 0.4333, 0.2343, 0.4478, 0.2462, 0.4644, 0.2551, 0.4824, 0.2605, 0.5011, 0.2623, 0.5198, 0.2605, 0.5377, 0.2551, 0.5543, 0.2462, 0.5689, 0.2343, 0.5808, 0.2198, 0.5896, 0.2033, 0.5951, 0.1853, 0.5969, 0.1667, 0.6314, 0.03665, 0.6314, 0.2967, 0.7063, 0.03665, 0.9652, 0.03665, 0.9031, 0.1015, 0.7734, 0.1015, 0.9652, 0.2967, 0.7063, 0.2967, 0.7734, 0.2318, 0.9031, 0.2318, 0.7063, 0.2967, 0.7063, 0.03665, 0.7734, 0.1015, 0.7734, 0.2318, 0.03672, 0.7033, 0.07526, 0.8072, 0.07016, 0.8077, 0.06526, 0.8092, 0.06074, 0.8116, 0.05678, 0.8149, 0.05353, 0.8188, 0.05111, 0.8234, 0.04962, 0.8282, 0.04912, 0.8333, 0.04962, 0.8384, 0.05111, 0.8433, 0.05353, 0.8478, 0.05678, 0.8518, 0.06074, 0.855, 0.06526, 0.8574, 0.07016, 0.8589, 0.07526, 0.8594, 0.03672, 0.9634, 0.03672, 0.7033, 0.03672, 0.6835, 0.2973, 0.6835, 0.2973, 0.7033, 0.2973, 0.9634, 0.03672, 0.9634, 0.07526, 0.8594, 0.08036, 0.8589, 0.08527, 0.8574, 0.08979, 0.855, 0.09375, 0.8518, 0.097, 0.8478, 0.09942, 0.8433, 0.1009, 0.8384, 0.1014, 0.8333, 0.1009, 0.8282, 0.09942, 0.8234, 0.097, 0.8188, 0.09375, 0.8149, 0.08979, 0.8116, 0.08527, 0.8092, 0.08036, 0.8077, 0.07526, 0.8072, 0.03672, 0.03665, 0.07521, 0.1407, 0.07014, 0.1412, 0.06526, 0.1427, 0.06077, 0.1451, 0.05683, 0.1483, 0.05359, 0.1522, 0.05119, 0.1567, 0.04971, 0.1616, 0.04921, 0.1667, 0.04971, 0.1717, 0.05119, 0.1766, 0.05359, 0.1811, 0.05683, 0.185, 0.06077, 0.1882, 0.06526, 0.1906, 0.07014, 0.1921, 0.07521, 0.1926, 0.03672, 0.2967])
me_body.materials.append(mat_body_material)
me_body.use_remesh_preserve_volume = False
me_body.use_remesh_preserve_attributes = False
me_body.use_mirror_vertex_groups = False
me_body.update()
me_cubo_001 = bpy.data.meshes.new('Cubo.001')
me_cubo_001.from_pydata([(-1.0, -1.0, -1.0), (-1.0, -1.0, 1.0), (-1.0, 1.0, -1.0), (-1.0, 1.0, 1.0), (1.0, -1.0, -1.0), (1.0, -1.0, 1.0), (1.0, 1.0, -1.0), (1.0, 1.0, 1.0)], [], [(0, 1, 3, 2), (2, 3, 7, 6), (6, 7, 5, 4), (4, 5, 1, 0), (2, 6, 4, 0), (7, 3, 1, 5)])
me_cubo_001.polygons.foreach_set('use_smooth', [True] * 6)
me_cubo_001.materials.append(mat_body_material)
me_cubo_001.use_remesh_preserve_volume = False
me_cubo_001.use_remesh_preserve_attributes = False
me_cubo_001.use_mirror_vertex_groups = False
me_cubo_001.update()
me_cubo = bpy.data.meshes.new('Cubo')
me_cubo.from_pydata([(-1.0, -1.0, -1.0), (-1.0, -1.0, 1.0), (-1.0, 1.0, -1.0), (-1.0, 1.0, 1.0), (1.0, -1.0, -1.0), (1.0, -1.0, 1.0), (1.0, 1.0, -1.0), (1.0, 1.0, 1.0)], [], [(0, 1, 3, 2), (2, 3, 7, 6), (6, 7, 5, 4), (4, 5, 1, 0), (2, 6, 4, 0), (7, 3, 1, 5)])
me_cubo.polygons.foreach_set('use_smooth', [True] * 6)
me_cubo.materials.append(mat_body_material)
me_cubo.use_remesh_preserve_volume = False
me_cubo.use_remesh_preserve_attributes = False
me_cubo.use_mirror_vertex_groups = False
me_cubo.update()
me_body_002 = bpy.data.meshes.new('Body.002')
me_body_002.from_pydata([(0.9138, 0.5261, -3.972e-08), (0.9138, 0.516, -0.1026), (0.9138, 0.486, -0.2013), (0.9138, 0.4374, -0.2923), (0.9138, 0.372, -0.372), (0.9138, 0.2923, -0.4374), (0.9138, 0.2013, -0.486), (0.9138, 0.1026, -0.516), (0.9138, 3.972e-08, -0.5261), (0.9138, -0.1026, -0.516), (0.9138, -0.2013, -0.486), (0.9138, -0.2923, -0.4374), (0.9138, -0.372, -0.372), (0.9138, -0.4374, -0.2923), (0.9138, -0.486, -0.2013), (0.9138, -0.516, -0.1026), (0.9138, -0.5261, 1.317e-07), (0.9138, -0.516, 0.1026), (0.9138, -0.486, 0.2013), (0.9138, -0.4374, 0.2923), (0.9138, -0.372, 0.372), (0.9138, -0.2923, 0.4374), (0.9138, -0.2013, 0.486), (0.9138, -0.1026, 0.516), (0.9138, 5.08e-07, 0.5261), (0.9138, 0.1026, 0.516), (0.9138, 0.2013, 0.486), (0.9138, 0.2923, 0.4374), (0.9138, 0.372, 0.372), (0.9138, 0.4374, 0.2923), (0.9138, 0.486, 0.2013), (0.9138, 0.516, 0.1026)], [], [(0, 31, 30, 29, 28, 27, 26, 25, 24, 23, 22, 21, 20, 19, 18, 17, 16, 15, 14, 13, 12, 11, 10, 9, 8, 7, 6, 5, 4, 3, 2, 1)])
me_body_002.materials.append(mat_eye_material)
me_body_002.use_remesh_preserve_volume = False
me_body_002.use_remesh_preserve_attributes = False
me_body_002.use_mirror_vertex_groups = False
me_body_002.update()
me_body_004 = bpy.data.meshes.new('Body.004')
me_body_004.from_pydata([(-0.3582, 0.3582, -1.122), (-0.3582, -0.3582, -1.122), (0.3582, 0.3582, -1.122), (0.3582, -0.3582, -1.122), (-0.2265, 0.2265, -1.248), (-0.2265, -0.2265, -1.248), (0.2265, 0.2265, -1.248), (0.2265, -0.2265, -1.248)], [], [(1, 0, 4, 5), (4, 6, 7, 5), (3, 1, 5, 7), (0, 2, 6, 4), (2, 3, 7, 6)])
me_body_004.materials.append(mat_propulsor_material)
me_body_004.use_remesh_preserve_volume = False
me_body_004.use_remesh_preserve_attributes = False
me_body_004.use_mirror_vertex_groups = False
me_body_004.update()
me_body_003 = bpy.data.meshes.new('Body.003')
me_body_003.from_pydata([(-0.02799, -0.9952, 0.6442), (-7.792e-08, -0.9952, 0.647), (-0.0549, -0.9952, 0.636), (-0.0797, -0.9952, 0.6228), (-0.1014, -0.9952, 0.605), (-0.1193, -0.9952, 0.5832), (-0.1325, -0.9952, 0.5584), (-0.1407, -0.9952, 0.5315), (-0.1435, -0.9952, 0.5035), (-0.1407, -0.9952, 0.4755), (-0.1325, -0.9952, 0.4486), (-0.1193, -0.9952, 0.4238), (-0.1014, -0.9952, 0.4021), (-0.0797, -0.9952, 0.3842), (-0.0549, -0.9952, 0.371), (-0.02799, -0.9952, 0.3628), (-3.118e-08, -0.9952, 0.3601), (0.02799, -0.9952, 0.3628), (0.0549, -0.9952, 0.371), (0.0797, -0.9952, 0.3842), (0.1014, -0.9952, 0.4021), (0.1193, -0.9952, 0.4238), (0.1325, -0.9952, 0.4486), (0.1407, -0.9952, 0.4755), (0.1435, -0.9952, 0.5035), (0.1407, -0.9952, 0.5315), (0.1325, -0.9952, 0.5584), (0.1193, -0.9952, 0.5832), (0.1014, -0.9952, 0.605), (0.0797, -0.9952, 0.6228), (0.0549, -0.9952, 0.636), (0.02799, -0.9952, 0.6442), (-7.792e-08, -1.0, 0.647), (0.02799, -1.0, 0.6442), (-0.02799, -1.0, 0.6442), (0.0549, -1.0, 0.636), (-0.0549, -1.0, 0.636), (-0.0797, -1.0, 0.6228), (-0.1014, -1.0, 0.605), (-0.1193, -1.0, 0.5832), (-0.1325, -1.0, 0.5584), (-0.1407, -1.0, 0.5315), (-0.1435, -1.0, 0.5035), (-0.1407, -1.0, 0.4755), (-0.1325, -1.0, 0.4486), (-0.1193, -1.0, 0.4238), (-0.1014, -1.0, 0.4021), (-0.0797, -1.0, 0.3842), (0.02799, -1.0, 0.3628), (-3.118e-08, -1.0, 0.3601), (-0.02799, -1.0, 0.3628), (-0.0549, -1.0, 0.371), (0.0797, -1.0, 0.6228), (0.0797, -1.0, 0.3842), (0.0549, -1.0, 0.371), (0.1014, -1.0, 0.605), (0.1193, -1.0, 0.5832), (0.1193, -1.0, 0.4238), (0.1014, -1.0, 0.4021), (0.1325, -1.0, 0.5584), (0.1407, -1.0, 0.5315), (0.1407, -1.0, 0.4755), (0.1325, -1.0, 0.4486), (0.1435, -1.0, 0.5035)], [], [(0, 1, 31, 30, 29, 28, 27, 26, 25, 24, 23, 22, 21, 20, 19, 18, 17, 16, 15, 14, 13, 12, 11, 10, 9, 8, 7, 6, 5, 4, 3, 2), (40, 6, 7, 41), (57, 21, 22, 62), (35, 30, 31, 33), (41, 7, 8, 42), (56, 27, 28, 55), (39, 5, 6, 40), (53, 19, 20, 58), (33, 31, 1, 32), (37, 3, 4, 38), (44, 10, 11, 45), (34, 0, 2, 36), (61, 23, 24, 63), (49, 16, 17, 48), (38, 4, 5, 39), (45, 11, 12, 46), (48, 17, 18, 54), (42, 8, 9, 43), (50, 15, 16, 49), (51, 14, 15, 50), (52, 29, 30, 35), (62, 22, 23, 61), (60, 25, 26, 59), (59, 26, 27, 56), (54, 18, 19, 53), (32, 1, 0, 34), (58, 20, 21, 57), (63, 24, 25, 60), (36, 2, 3, 37), (43, 9, 10, 44), (47, 13, 14, 51), (55, 28, 29, 52), (46, 12, 13, 47)])
_uv = me_body_003.uv_layers.new(name='UVMap')
_uv.uv.foreach_set('vector', [0.0, 0.0, 0.0, 0.0, 0.0, 0.0, 0.0, 0.0, 0.0, 0.0, 0.0, 0.0, 0.0, 0.0, 0.0, 0.0, 0.0, 0.0, 0.0, 0.0, 0.0, 0.0, 0.0, 0.0, 0.0, 0.0, 0.0, 0.0, 0.0, 0.0, 0.0, 0.0, 0.0, 0.0, 0.0, 0.0, 0.0, 0.0, 0.0, 0.0, 0.0, 0.0, 0.0, 0.0, 0.0, 0.0, 0.0, 0.0, 0.0, 0.0, 0.0, 0.0, 0.0, 0.0, 0.0, 0.0, 0.0, 0.0, 0.0, 0.0, 0.0, 0.0, 0.0, 0.0, 0.0, 0.0, 0.0, 0.0, 0.0, 0.0, 0.0, 0.0, 0.0, 0.0, 0.0, 0.0, 0.0, 0.0, 0.0, 0.0, 0.0, 0.0, 0.0, 0.0, 0.0, 0.0, 0.0, 0.0, 0.0, 0.0, 0.0, 0.0, 0.0, 0.0, 0.0, 0.0, 0.0, 0.0, 0.0, 0.0, 0.0, 0.0, 0.0, 0.0, 0.0, 0.0, 0.0, 0.0, 0.0, 0.0, 0.0, 0.0, 0.0, 0.0, 0.0, 0.0, 0.0, 0.0, 0.0, 0.0, 0.0, 0.0, 0.0, 0.0, 0.0, 0.0, 0.0, 0.0, 0.0, 0.0, 0.0, 0.0, 0.0, 0.0, 0.0, 0.0, 0.0, 0.0, 0.0, 0.0, 0.0, 0.0, 0.0, 0.0, 0.0, 0.0, 0.0, 0.0, 0.0, 0.0, 0.0, 0.0, 0.0, 0.0, 0.0, 0.0, 0.0, 0.0, 0.0, 0.0, 0.0, 0.0, 0.0, 0.0, 0.0, 0.0, 0.0, 0.0, 0.0, 0.0, 0.0, 0.0, 0.0, 0.0, 0.0, 0.0, 0.0, 0.0, 0.0, 0.0, 0.0, 0.0, 0.0, 0.0, 0.0, 0.0, 0.0, 0.0, 0.0, 0.0, 0.0, 0.0, 0.0, 0.0, 0.0, 0.0, 0.0, 0.0, 0.0, 0.0, 0.0, 0.0, 0.0, 0.0, 0.0, 0.0, 0.0, 0.0, 0.0, 0.0, 0.0, 0.0, 0.0, 0.0, 0.0, 0.0, 0.0, 0.0, 0.0, 0.0, 0.0, 0.0, 0.0, 0.0, 0.0, 0.0, 0.0, 0.0, 0.0, 0.0, 0.0, 0.0, 0.0, 0.0, 0.0, 0.0, 0.0, 0.0, 0.0, 0.0, 0.0, 0.0, 0.0, 0.0, 0.0, 0.0, 0.0, 0.0, 0.0, 0.0, 0.0, 0.0, 0.0, 0.0, 0.0, 0.0, 0.0, 0.0, 0.0, 0.0, 0.0, 0.0, 0.0, 0.0, 0.0, 0.0, 0.0, 0.0, 0.0, 0.0, 0.0, 0.0, 0.0, 0.0, 0.0, 0.0, 0.0, 0.0, 0.0, 0.0, 0.0, 0.0, 0.0, 0.0, 0.0, 0.0, 0.0, 0.0, 0.0, 0.0, 0.0, 0.0, 0.0, 0.0, 0.0, 0.0, 0.0, 0.0, 0.0, 0.0, 0.0, 0.0, 0.0, 0.0, 0.0, 0.0, 0.0, 0.0, 0.0, 0.0, 0.0, 0.0, 0.0, 0.0, 0.0, 0.0, 0.0, 0.0, 0.0, 0.0])
me_body_003.materials.append(mat_eye_material)
me_body_003.use_remesh_preserve_volume = False
me_body_003.use_remesh_preserve_attributes = False
me_body_003.use_mirror_vertex_groups = False
me_body_003.update()
me_body_007 = bpy.data.meshes.new('Body.007')
me_body_007.from_pydata([(-5.214e-09, -5.96e-08, 0.1427), (-0.02784, -5.96e-08, 0.14), (-0.05462, -5.96e-08, 0.1319), (-0.07929, -5.96e-08, 0.1187), (-0.1009, -5.96e-08, 0.1009), (-0.1187, -5.96e-08, 0.07929), (-0.1319, -5.96e-08, 0.05462), (-0.14, -5.96e-08, 0.02784), (-0.1427, -5.96e-08, -1.192e-07), (-0.14, -5.96e-08, -0.02784), (-0.1319, -5.96e-08, -0.05462), (-0.1187, -5.96e-08, -0.07929), (-0.1009, -5.96e-08, -0.1009), (-0.07929, -5.96e-08, -0.1187), (-0.05462, -5.96e-08, -0.1319), (-0.02784, -5.96e-08, -0.14), (4.129e-08, -5.96e-08, -0.1427), (0.02784, -5.96e-08, -0.14), (0.05462, -5.96e-08, -0.1319), (0.07929, -5.96e-08, -0.1187), (0.1009, -5.96e-08, -0.1009), (0.1187, -5.96e-08, -0.07929), (0.1319, -5.96e-08, -0.05462), (0.14, -5.96e-08, -0.02784), (0.1427, -5.96e-08, 0.0), (0.14, -5.96e-08, 0.02784), (0.1319, -5.96e-08, 0.05462), (0.1187, -5.96e-08, 0.07929), (0.1009, -5.96e-08, 0.1009), (0.07929, -5.96e-08, 0.1187), (0.05462, -5.96e-08, 0.1319), (0.02784, -5.96e-08, 0.14)], [], [(1, 2, 3, 4, 5, 6, 7, 8, 9, 10, 11, 12, 13, 14, 15, 16, 17, 18, 19, 20, 21, 22, 23, 24, 25, 26, 27, 28, 29, 30, 31, 0)])
_uv = me_body_007.uv_layers.new(name='UVMap')
_uv.uv.foreach_set('vector', [0.0, 0.0, 0.0, 0.0, 0.0, 0.0, 0.0, 0.0, 0.0, 0.0, 0.0, 0.0, 0.0, 0.0, 0.0, 0.0, 0.0, 0.0, 0.0, 0.0, 0.0, 0.0, 0.0, 0.0, 0.0, 0.0, 0.0, 0.0, 0.0, 0.0, 0.0, 0.0, 0.0, 0.0, 0.0, 0.0, 0.0, 0.0, 0.0, 0.0, 0.0, 0.0, 0.0, 0.0, 0.0, 0.0, 0.0, 0.0, 0.0, 0.0, 0.0, 0.0, 0.0, 0.0, 0.0, 0.0, 0.0, 0.0, 0.0, 0.0, 0.0, 0.0, 0.0, 0.0])
me_body_007.materials.append(mat_body_material_002)
me_body_007.use_remesh_preserve_volume = False
me_body_007.use_remesh_preserve_attributes = False
me_body_007.use_mirror_vertex_groups = False
me_body_007.update()
me_body_006 = bpy.data.meshes.new('Body.006')
me_body_006.from_pydata([(-1.33e-17, 0.9948, 0.6459), (-0.02784, 0.9948, 0.6432), (-0.05462, 0.9948, 0.6351), (-0.07929, 0.9948, 0.6219), (-0.1009, 0.9948, 0.6041), (-0.1187, 0.9948, 0.5825), (-0.1319, 0.9948, 0.5578), (-0.14, 0.9948, 0.5311), (-0.1427, 0.9948, 0.5032), (-0.14, 0.9948, 0.4754), (-0.1319, 0.9948, 0.4486), (-0.1187, 0.9948, 0.4239), (-0.1009, 0.9948, 0.4023), (-0.07929, 0.9948, 0.3845), (-0.05462, 0.9948, 0.3714), (-0.02784, 0.9948, 0.3632), (4.651e-08, 0.9948, 0.3605), (0.02784, 0.9948, 0.3632), (0.05462, 0.9948, 0.3714), (0.07929, 0.9948, 0.3845), (0.1009, 0.9948, 0.4023), (0.1187, 0.9948, 0.4239), (0.1319, 0.9948, 0.4486), (0.14, 0.9948, 0.4754), (0.1427, 0.9948, 0.5032), (0.14, 0.9948, 0.5311), (0.1319, 0.9948, 0.5578), (0.1187, 0.9948, 0.5825), (0.1009, 0.9948, 0.6041), (0.07929, 0.9948, 0.6219), (0.05462, 0.9948, 0.6351), (0.02784, 0.9948, 0.6432)], [], [(1, 2, 3, 4, 5, 6, 7, 8, 9, 10, 11, 12, 13, 14, 15, 16, 17, 18, 19, 20, 21, 22, 23, 24, 25, 26, 27, 28, 29, 30, 31, 0)])
_uv = me_body_006.uv_layers.new(name='UVMap')
_uv.uv.foreach_set('vector', [0.0, 0.0, 0.0, 0.0, 0.0, 0.0, 0.0, 0.0, 0.0, 0.0, 0.0, 0.0, 0.0, 0.0, 0.0, 0.0, 0.0, 0.0, 0.0, 0.0, 0.0, 0.0, 0.0, 0.0, 0.0, 0.0, 0.0, 0.0, 0.0, 0.0, 0.0, 0.0, 0.0, 0.0, 0.0, 0.0, 0.0, 0.0, 0.0, 0.0, 0.0, 0.0, 0.0, 0.0, 0.0, 0.0, 0.0, 0.0, 0.0, 0.0, 0.0, 0.0, 0.0, 0.0, 0.0, 0.0, 0.0, 0.0, 0.0, 0.0, 0.0, 0.0, 0.0, 0.0])
me_body_006.materials.append(mat_body_material_001)
me_body_006.use_remesh_preserve_volume = False
me_body_006.use_remesh_preserve_attributes = False
me_body_006.use_mirror_vertex_groups = False
me_body_006.update()
me_body_009 = bpy.data.meshes.new('Body.009')
me_body_009.from_pydata([(1.924e-10, -0.0001413, -0.1427), (0.02784, -0.0001413, -0.14), (0.05461, -0.0001413, -0.1318), (0.07928, -0.0001413, -0.1187), (0.1009, -0.0001413, -0.1009), (0.1187, -0.0001413, -0.07928), (0.1318, -0.0001413, -0.05461), (0.14, -0.0001413, -0.02784), (0.1427, -0.0001413, 1.192e-07), (0.14, -0.0001413, 0.02784), (0.1318, -0.0001413, 0.05461), (0.1187, -0.0001413, 0.07928), (0.1009, -0.0001413, 0.1009), (0.07928, -0.0001413, 0.1187), (0.05461, -0.0001413, 0.1318), (0.02784, -0.0001413, 0.14), (-4.631e-08, -0.0001413, 0.1427), (-0.02784, -0.0001413, 0.14), (-0.05461, -0.0001413, 0.1318), (-0.07928, -0.0001413, 0.1187), (-0.1009, -0.0001413, 0.1009), (-0.1187, -0.0001413, 0.07928), (-0.1318, -0.0001413, 0.05461), (-0.14, -0.0001413, 0.02784), (-0.1427, -0.0001413, 0.0), (-0.14, -0.0001413, -0.02784), (-0.1318, -0.0001413, -0.05461), (-0.1187, -0.0001413, -0.07928), (-0.1009, -0.0001413, -0.1009), (-0.07928, -0.0001413, -0.1187), (-0.05461, -0.0001413, -0.1318), (-0.02784, -0.0001413, -0.14), (0.1427, 0.004481, 1.192e-07), (0.14, 0.004481, 0.02784), (0.14, 0.004481, -0.02784), (0.1318, 0.004481, -0.05461), (0.1187, 0.004481, -0.07928), (0.1009, 0.004481, -0.1009), (0.07928, 0.004481, -0.1187), (0.05461, 0.004481, -0.1318), (0.02784, 0.004481, -0.14), (1.924e-10, 0.004481, -0.1427), (-0.07928, 0.004481, -0.1187), (-0.05461, 0.004481, -0.1318), (-0.02784, 0.004481, -0.14), (-0.1009, 0.004481, -0.1009), (-0.1187, 0.004481, -0.07928), (-0.1318, 0.004481, -0.05461), (-0.1427, 0.004481, 0.0), (-0.14, 0.004481, 0.02784), (-0.14, 0.004481, -0.02784), (0.1318, 0.004481, 0.05461), (0.1187, 0.004481, 0.07928), (-0.1318, 0.004481, 0.05461), (-0.1187, 0.004481, 0.07928), (0.1009, 0.004481, 0.1009), (0.07928, 0.004481, 0.1187), (-0.1009, 0.004481, 0.1009), (-0.07928, 0.004481, 0.1187), (0.05461, 0.004481, 0.1318), (-0.05461, 0.004481, 0.1318), (-0.02784, 0.004481, 0.14), (0.02784, 0.004481, 0.14), (-4.631e-08, 0.004481, 0.1427)], [], [(0, 1, 40, 41), (1, 2, 39, 40), (2, 3, 38, 39), (3, 4, 37, 38), (4, 5, 36, 37), (5, 6, 35, 36), (6, 7, 34, 35), (7, 8, 32, 34), (8, 9, 33, 32), (9, 10, 51, 33), (10, 11, 52, 51), (11, 12, 55, 52), (12, 13, 56, 55), (13, 14, 59, 56), (14, 15, 62, 59), (15, 16, 63, 62), (16, 17, 61, 63), (17, 18, 60, 61), (18, 19, 58, 60), (19, 20, 57, 58), (20, 21, 54, 57), (21, 22, 53, 54), (22, 23, 49, 53), (23, 24, 48, 49), (24, 25, 50, 48), (25, 26, 47, 50), (26, 27, 46, 47), (27, 28, 45, 46), (28, 29, 42, 45), (29, 30, 43, 42), (30, 31, 44, 43), (31, 0, 41, 44), (0, 31, 30, 29, 28, 27, 26, 25, 24, 23, 22, 21, 20, 19, 18, 17, 16, 15, 14, 13, 12, 11, 10, 9, 8, 7, 6, 5, 4, 3, 2, 1)])
_uv = me_body_009.uv_layers.new(name='UVMap')
_uv.uv.foreach_set('vector', [0.0, 0.0, 0.0, 0.0, 0.0, 0.0, 0.0, 0.0, 0.0, 0.0, 0.0, 0.0, 0.0, 0.0, 0.0, 0.0, 0.0, 0.0, 0.0, 0.0, 0.0, 0.0, 0.0, 0.0, 0.0, 0.0, 0.0, 0.0, 0.0, 0.0, 0.0, 0.0, 0.0, 0.0, 0.0, 0.0, 0.0, 0.0, 0.0, 0.0, 0.0, 0.0, 0.0, 0.0, 0.0, 0.0, 0.0, 0.0, 0.0, 0.0, 0.0, 0.0, 0.0, 0.0, 0.0, 0.0, 0.0, 0.0, 0.0, 0.0, 0.0, 0.0, 0.0, 0.0, 0.0, 0.0, 0.0, 0.0, 0.0, 0.0, 0.0, 0.0, 0.0, 0.0, 0.0, 0.0, 0.0, 0.0, 0.0, 0.0, 0.0, 0.0, 0.0, 0.0, 0.0, 0.0, 0.0, 0.0, 0.0, 0.0, 0.0, 0.0, 0.0, 0.0, 0.0, 0.0, 0.0, 0.0, 0.0, 0.0, 0.0, 0.0, 0.0, 0.0, 0.0, 0.0, 0.0, 0.0, 0.0, 0.0, 0.0, 0.0, 0.0, 0.0, 0.0, 0.0, 0.0, 0.0, 0.0, 0.0, 0.0, 0.0, 0.0, 0.0, 0.0, 0.0, 0.0, 0.0, 0.0, 0.0, 0.0, 0.0, 0.0, 0.0, 0.0, 0.0, 0.0, 0.0, 0.0, 0.0, 0.0, 0.0, 0.0, 0.0, 0.0, 0.0, 0.0, 0.0, 0.0, 0.0, 0.0, 0.0, 0.0, 0.0, 0.0, 0.0, 0.0, 0.0, 0.0, 0.0, 0.0, 0.0, 0.0, 0.0, 0.0, 0.0, 0.0, 0.0, 0.0, 0.0, 0.0, 0.0, 0.0, 0.0, 0.0, 0.0, 0.0, 0.0, 0.0, 0.0, 0.0, 0.0, 0.0, 0.0, 0.0, 0.0, 0.0, 0.0, 0.0, 0.0, 0.0, 0.0, 0.0, 0.0, 0.0, 0.0, 0.0, 0.0, 0.0, 0.0, 0.0, 0.0, 0.0, 0.0, 0.0, 0.0, 0.0, 0.0, 0.0, 0.0, 0.0, 0.0, 0.0, 0.0, 0.0, 0.0, 0.0, 0.0, 0.0, 0.0, 0.0, 0.0, 0.0, 0.0, 0.0, 0.0, 0.0, 0.0, 0.0, 0.0, 0.0, 0.0, 0.0, 0.0, 0.0, 0.0, 0.0, 0.0, 0.0, 0.0, 0.0, 0.0, 0.0, 0.0, 0.0, 0.0, 0.0, 0.0, 0.0, 0.0, 0.0, 0.0, 0.0, 0.0, 0.0, 0.0, 0.0, 0.0, 0.0, 0.0, 0.0, 0.0, 0.0, 0.0, 0.0, 0.0, 0.0, 0.0, 0.0, 0.0, 0.0, 0.0, 0.0, 0.0, 0.0, 0.0, 0.0, 0.0, 0.0, 0.0, 0.0, 0.0, 0.0, 0.0, 0.0, 0.0, 0.0, 0.0, 0.0, 0.0, 0.0, 0.0, 0.0, 0.0, 0.0, 0.0, 0.0, 0.0, 0.0, 0.0, 0.0, 0.0, 0.0, 0.0, 0.0, 0.0, 0.0, 0.0, 0.0, 0.0, 0.0, 0.0, 0.0, 0.0, 0.0, 0.0, 0.0, 0.0, 0.0, 0.0])
me_body_009.materials.append(mat_eye_material)
me_body_009.use_remesh_preserve_volume = False
me_body_009.use_remesh_preserve_attributes = False
me_body_009.use_mirror_vertex_groups = False
me_body_009.update()

# ---- objects
ob_player_002 = bpy.data.objects.new('Player.002', me_body_005)
ob_player = bpy.data.objects.new('Player', me_body)
ob_left_arm = bpy.data.objects.new('Left_Arm', me_cubo_001)
ob_right_arm = bpy.data.objects.new('Right_Arm', me_cubo)
ob_eye = bpy.data.objects.new('Eye', me_body_002)
ob_nav = bpy.data.objects.new('Nav', me_body_004)
ob_player_001 = bpy.data.objects.new('Player.001', me_body_003)
ob_player_003 = bpy.data.objects.new('Player.003', me_body_007)
ob_player_004 = bpy.data.objects.new('Player.004', me_body_006)
ob_player_005 = bpy.data.objects.new('Player.005', me_body_009)

# ---- transforms, parenting, visibility, modifiers, constraints
ob_player_002.location = (1.33e-17, -0.0599, 1.211)
ob_player_002.lineart.crease_threshold = 0.0
ob_player.location = (1.33e-17, -0.0599, 1.211)
ob_player.lineart.crease_threshold = 0.0
ob_left_arm.parent = ob_player
ob_left_arm.matrix_parent_inverse = Matrix(((1.0, 0.0, 0.0, -1.33e-17), (0.0, 1.0, 0.0, 0.0599), (0.0, 0.0, 1.0, -1.211), (0.0, 0.0, 0.0, 1.0)))
ob_left_arm.location = (0.008526, 1.107, 0.5322)
ob_left_arm.scale = (0.1598, 0.05858, 0.5766)
ob_left_arm.lineart.crease_threshold = 0.0
_m = ob_left_arm.modifiers.new('Biselar', 'BEVEL')
_m.width = 0.363
_m.width_pct = 0.363
_m.segments = 2
_m.limit_method = 'NONE'
_m.spread = 0.0
ob_right_arm.parent = ob_player
ob_right_arm.matrix_parent_inverse = Matrix(((1.0, 0.0, 0.0, -1.33e-17), (0.0, 1.0, 0.0, 0.0599), (0.0, 0.0, 1.0, -1.211), (0.0, 0.0, 0.0, 1.0)))
ob_right_arm.location = (0.008526, -1.2, 0.5322)
ob_right_arm.scale = (0.1598, 0.05858, 0.5766)
ob_right_arm.lineart.crease_threshold = 0.0
_m = ob_right_arm.modifiers.new('Biselar', 'BEVEL')
_m.width = 0.363
_m.width_pct = 0.363
_m.segments = 2
_m.limit_method = 'NONE'
_m.spread = 0.0
ob_eye.parent = ob_player
ob_eye.matrix_parent_inverse = Matrix(((1.0, 0.0, 0.0, -1.33e-17), (0.0, 1.0, 0.0, 0.0599), (0.0, 0.0, 1.0, -1.211), (0.0, 0.0, 0.0, 1.0)))
ob_eye.location = (1.33e-17, -0.0599, 1.211)
ob_eye.lineart.crease_threshold = 0.0
ob_nav.parent = ob_player
ob_nav.matrix_parent_inverse = Matrix(((1.0, 0.0, 0.0, -1.33e-17), (0.0, 1.0, 0.0, 0.0599), (0.0, 0.0, 1.0, -1.211), (0.0, 0.0, 0.0, 1.0)))
ob_nav.location = (1.33e-17, -0.0599, 1.211)
ob_nav.lineart.crease_threshold = 0.0
ob_player_001.location = (1.33e-17, -0.0599, 1.211)
ob_player_001.lineart.crease_threshold = 0.0
ob_player_003.location = (1.33e-17, -0.0599, 1.211)
ob_player_003.lineart.crease_threshold = 0.0
ob_player_004.location = (1.33e-17, -0.0599, 1.211)
ob_player_004.lineart.crease_threshold = 0.0
ob_player_005.location = (1.33e-17, -0.0599, 1.211)
ob_player_005.lineart.crease_threshold = 0.0

# ---- collection membership
col_collection_1.objects.link(ob_player_002)
col_collection_1.objects.link(ob_player)
col_collection_1.objects.link(ob_left_arm)
col_collection_1.objects.link(ob_right_arm)
col_collection_1.objects.link(ob_eye)
col_collection_1.objects.link(ob_nav)
col_collection_1.objects.link(ob_player_001)
col_collection_1.objects.link(ob_player_003)
col_collection_1.objects.link(ob_player_004)
col_collection_1.objects.link(ob_player_005)

# ---- scene / render settings (as saved in the file)
scene.frame_start = 1; scene.frame_end = 120; scene.frame_set(1)
scene.render.engine = 'BLENDER_EEVEE_NEXT'
scene.render.resolution_percentage = 50
scene.render.dither_intensity = 0.0
scene.cycles.use_denoising = False
scene.cycles.samples = 128
scene.cycles.sampling_pattern = 'TABULATED_SOBOL'
scene.cycles.use_adaptive_sampling = False
scene.cycles.use_light_tree = False
scene.cycles.blur_glossy = 0.0
scene.cycles.sample_clamp_indirect = 0.0
scene.view_settings.view_transform = 'Standard'
bpy.context.view_layer.update()

# ---- added for rendering (the .blend has no active camera and no usable light): camera, sun
cam_auto = bpy.data.cameras.new('AutoCamera')
cam_auto.lens = 50.0
cam_auto.sensor_width = 36.0
cam_auto.clip_end = 1000.0
ob_auto_camera = bpy.data.objects.new('AutoCamera', cam_auto)
scene.collection.objects.link(ob_auto_camera)
ob_auto_camera.location = (3.57762, -4.40501, 3.98865)
ob_auto_camera.rotation_euler = (1.09748, -7.21219e-08, 0.694738)
scene.camera = ob_auto_camera
light_auto_sun = bpy.data.lights.new('AutoSun', 'SUN')
light_auto_sun.energy = 3.0
light_auto_sun.angle = 0.0523599
ob_auto_sun = bpy.data.objects.new('AutoSun', light_auto_sun)
scene.collection.objects.link(ob_auto_sun)
ob_auto_sun.rotation_euler = (0.872665, 0.174533, 0.523599)
bpy.context.view_layer.update()

